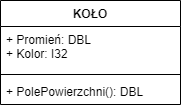

The diagram above was exported from draw.io. Its source (the exported page's mxGraphModel, read from the mxfile embedded in the PNG):
<mxGraphModel dx="1086" dy="806" grid="1" gridSize="10" guides="1" tooltips="1" connect="1" arrows="1" fold="1" page="1" pageScale="1" pageWidth="400" pageHeight="300" math="0" shadow="0">
  <root>
    <mxCell id="0" />
    <mxCell id="1" parent="0" />
    <mxCell id="jHEnUUx3umX24vVQfWXt-1" value="KOŁO" style="swimlane;fontStyle=1;align=center;verticalAlign=top;childLayout=stackLayout;horizontal=1;startSize=26;horizontalStack=0;resizeParent=1;resizeParentMax=0;resizeLast=0;collapsible=1;marginBottom=0;" vertex="1" parent="1">
      <mxGeometry x="110" y="90" width="180" height="104" as="geometry" />
    </mxCell>
    <mxCell id="jHEnUUx3umX24vVQfWXt-2" value="+ Promień: DBL&#10;+ Kolor: I32" style="text;strokeColor=none;fillColor=none;align=left;verticalAlign=top;spacingLeft=4;spacingRight=4;overflow=hidden;rotatable=0;points=[[0,0.5],[1,0.5]];portConstraint=eastwest;" vertex="1" parent="jHEnUUx3umX24vVQfWXt-1">
      <mxGeometry y="26" width="180" height="44" as="geometry" />
    </mxCell>
    <mxCell id="jHEnUUx3umX24vVQfWXt-3" value="" style="line;strokeWidth=1;fillColor=none;align=left;verticalAlign=middle;spacingTop=-1;spacingLeft=3;spacingRight=3;rotatable=0;labelPosition=right;points=[];portConstraint=eastwest;" vertex="1" parent="jHEnUUx3umX24vVQfWXt-1">
      <mxGeometry y="70" width="180" height="8" as="geometry" />
    </mxCell>
    <mxCell id="jHEnUUx3umX24vVQfWXt-4" value="+ PolePowierzchni(): DBL" style="text;strokeColor=none;fillColor=none;align=left;verticalAlign=top;spacingLeft=4;spacingRight=4;overflow=hidden;rotatable=0;points=[[0,0.5],[1,0.5]];portConstraint=eastwest;" vertex="1" parent="jHEnUUx3umX24vVQfWXt-1">
      <mxGeometry y="78" width="180" height="26" as="geometry" />
    </mxCell>
  </root>
</mxGraphModel>